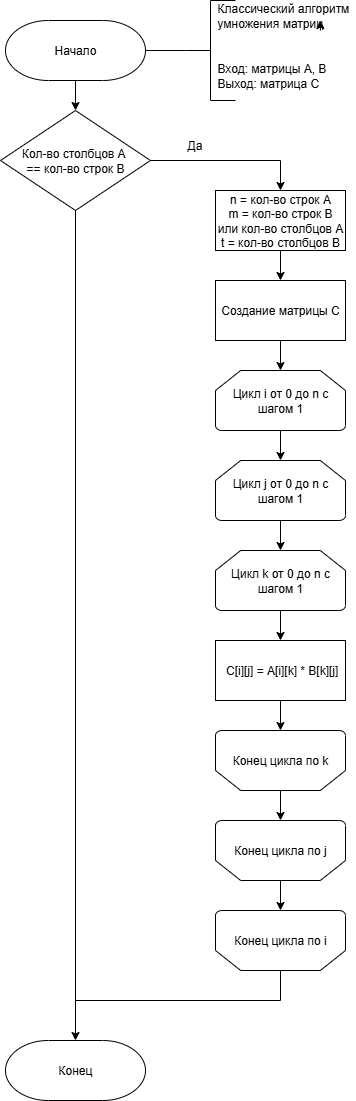

The diagram above was exported from draw.io. Its source (the exported page's mxGraphModel, read from the mxfile embedded in the PNG):
<mxGraphModel dx="2258" dy="914" grid="1" gridSize="10" guides="1" tooltips="1" connect="1" arrows="1" fold="1" page="1" pageScale="1" pageWidth="827" pageHeight="1169" math="0" shadow="0">
  <root>
    <mxCell id="0" />
    <mxCell id="1" parent="0" />
    <mxCell id="brf5Y_Gri1URNSxdDpgb-24" value="" style="edgeStyle=orthogonalEdgeStyle;rounded=0;orthogonalLoop=1;jettySize=auto;html=1;strokeWidth=1;" parent="1" source="brf5Y_Gri1URNSxdDpgb-1" target="brf5Y_Gri1URNSxdDpgb-2" edge="1">
      <mxGeometry relative="1" as="geometry" />
    </mxCell>
    <mxCell id="brf5Y_Gri1URNSxdDpgb-1" value="Начало" style="strokeWidth=1;html=1;shape=mxgraph.flowchart.terminator;whiteSpace=wrap;" parent="1" vertex="1">
      <mxGeometry x="320" y="30" width="140" height="60" as="geometry" />
    </mxCell>
    <mxCell id="brf5Y_Gri1URNSxdDpgb-23" style="edgeStyle=orthogonalEdgeStyle;rounded=0;orthogonalLoop=1;jettySize=auto;html=1;entryX=0.5;entryY=0;entryDx=0;entryDy=0;strokeWidth=1;" parent="1" source="brf5Y_Gri1URNSxdDpgb-2" target="brf5Y_Gri1URNSxdDpgb-3" edge="1">
      <mxGeometry relative="1" as="geometry" />
    </mxCell>
    <mxCell id="brf5Y_Gri1URNSxdDpgb-2" value="Кол-во столбцов А&amp;nbsp;&lt;div&gt;== кол-во строк В&lt;/div&gt;" style="strokeWidth=1;html=1;shape=mxgraph.flowchart.decision;whiteSpace=wrap;" parent="1" vertex="1">
      <mxGeometry x="315" y="120" width="150" height="100" as="geometry" />
    </mxCell>
    <mxCell id="brf5Y_Gri1URNSxdDpgb-15" value="" style="edgeStyle=orthogonalEdgeStyle;rounded=0;orthogonalLoop=1;jettySize=auto;html=1;strokeWidth=1;" parent="1" source="brf5Y_Gri1URNSxdDpgb-3" target="brf5Y_Gri1URNSxdDpgb-6" edge="1">
      <mxGeometry relative="1" as="geometry" />
    </mxCell>
    <mxCell id="brf5Y_Gri1URNSxdDpgb-3" value="n = кол-во строк А&lt;div&gt;m = кол-во строк В&lt;/div&gt;&lt;div&gt;или кол-во столбцов А&lt;/div&gt;&lt;div&gt;t = кол-во столбцов В&lt;/div&gt;" style="rounded=0;whiteSpace=wrap;html=1;strokeWidth=1;" parent="1" vertex="1">
      <mxGeometry x="530" y="200" width="130" height="60" as="geometry" />
    </mxCell>
    <mxCell id="brf5Y_Gri1URNSxdDpgb-16" value="" style="edgeStyle=orthogonalEdgeStyle;rounded=0;orthogonalLoop=1;jettySize=auto;html=1;strokeWidth=1;" parent="1" source="brf5Y_Gri1URNSxdDpgb-6" target="brf5Y_Gri1URNSxdDpgb-7" edge="1">
      <mxGeometry relative="1" as="geometry" />
    </mxCell>
    <mxCell id="brf5Y_Gri1URNSxdDpgb-6" value="Создание матрицы С" style="rounded=0;whiteSpace=wrap;html=1;strokeWidth=1;" parent="1" vertex="1">
      <mxGeometry x="530" y="290" width="130" height="60" as="geometry" />
    </mxCell>
    <mxCell id="brf5Y_Gri1URNSxdDpgb-17" value="" style="edgeStyle=orthogonalEdgeStyle;rounded=0;orthogonalLoop=1;jettySize=auto;html=1;strokeWidth=1;" parent="1" source="brf5Y_Gri1URNSxdDpgb-7" target="brf5Y_Gri1URNSxdDpgb-8" edge="1">
      <mxGeometry relative="1" as="geometry" />
    </mxCell>
    <mxCell id="brf5Y_Gri1URNSxdDpgb-7" value="Цикл i от 0 до n с шагом 1" style="strokeWidth=1;html=1;shape=mxgraph.flowchart.loop_limit;whiteSpace=wrap;" parent="1" vertex="1">
      <mxGeometry x="530" y="380" width="130" height="60" as="geometry" />
    </mxCell>
    <mxCell id="brf5Y_Gri1URNSxdDpgb-18" value="" style="edgeStyle=orthogonalEdgeStyle;rounded=0;orthogonalLoop=1;jettySize=auto;html=1;strokeWidth=1;" parent="1" source="brf5Y_Gri1URNSxdDpgb-8" target="brf5Y_Gri1URNSxdDpgb-9" edge="1">
      <mxGeometry relative="1" as="geometry" />
    </mxCell>
    <mxCell id="brf5Y_Gri1URNSxdDpgb-8" value="Цикл j от 0 до n с шагом 1" style="strokeWidth=1;html=1;shape=mxgraph.flowchart.loop_limit;whiteSpace=wrap;" parent="1" vertex="1">
      <mxGeometry x="530" y="470" width="130" height="60" as="geometry" />
    </mxCell>
    <mxCell id="brf5Y_Gri1URNSxdDpgb-19" value="" style="edgeStyle=orthogonalEdgeStyle;rounded=0;orthogonalLoop=1;jettySize=auto;html=1;strokeWidth=1;" parent="1" source="brf5Y_Gri1URNSxdDpgb-9" target="brf5Y_Gri1URNSxdDpgb-10" edge="1">
      <mxGeometry relative="1" as="geometry" />
    </mxCell>
    <mxCell id="brf5Y_Gri1URNSxdDpgb-9" value="Цикл k от 0 до n с шагом 1" style="strokeWidth=1;html=1;shape=mxgraph.flowchart.loop_limit;whiteSpace=wrap;" parent="1" vertex="1">
      <mxGeometry x="530" y="560" width="130" height="60" as="geometry" />
    </mxCell>
    <mxCell id="brf5Y_Gri1URNSxdDpgb-20" value="" style="edgeStyle=orthogonalEdgeStyle;rounded=0;orthogonalLoop=1;jettySize=auto;html=1;strokeWidth=1;" parent="1" source="brf5Y_Gri1URNSxdDpgb-10" target="brf5Y_Gri1URNSxdDpgb-11" edge="1">
      <mxGeometry relative="1" as="geometry" />
    </mxCell>
    <mxCell id="brf5Y_Gri1URNSxdDpgb-10" value="&amp;nbsp;С[i][j] = A[i][k] * B[k][j]" style="rounded=0;whiteSpace=wrap;html=1;strokeWidth=1;" parent="1" vertex="1">
      <mxGeometry x="530" y="650" width="130" height="60" as="geometry" />
    </mxCell>
    <mxCell id="brf5Y_Gri1URNSxdDpgb-21" value="" style="edgeStyle=orthogonalEdgeStyle;rounded=0;orthogonalLoop=1;jettySize=auto;html=1;strokeWidth=1;" parent="1" source="brf5Y_Gri1URNSxdDpgb-11" target="brf5Y_Gri1URNSxdDpgb-12" edge="1">
      <mxGeometry relative="1" as="geometry" />
    </mxCell>
    <mxCell id="brf5Y_Gri1URNSxdDpgb-11" value="Конец цикла по k" style="strokeWidth=1;html=1;shape=mxgraph.flowchart.loop_limit;whiteSpace=wrap;flipV=1;" parent="1" vertex="1">
      <mxGeometry x="530" y="740" width="130" height="60" as="geometry" />
    </mxCell>
    <mxCell id="brf5Y_Gri1URNSxdDpgb-22" value="" style="edgeStyle=orthogonalEdgeStyle;rounded=0;orthogonalLoop=1;jettySize=auto;html=1;strokeWidth=1;" parent="1" source="brf5Y_Gri1URNSxdDpgb-12" target="brf5Y_Gri1URNSxdDpgb-13" edge="1">
      <mxGeometry relative="1" as="geometry" />
    </mxCell>
    <mxCell id="brf5Y_Gri1URNSxdDpgb-12" value="Конец цикла по j" style="strokeWidth=1;html=1;shape=mxgraph.flowchart.loop_limit;whiteSpace=wrap;flipV=1;" parent="1" vertex="1">
      <mxGeometry x="530" y="830" width="130" height="60" as="geometry" />
    </mxCell>
    <mxCell id="brf5Y_Gri1URNSxdDpgb-28" style="edgeStyle=orthogonalEdgeStyle;rounded=0;orthogonalLoop=1;jettySize=auto;html=1;endArrow=none;endFill=0;strokeWidth=1;" parent="1" source="brf5Y_Gri1URNSxdDpgb-13" edge="1">
      <mxGeometry relative="1" as="geometry">
        <mxPoint x="390" y="1010" as="targetPoint" />
        <Array as="points">
          <mxPoint x="595" y="1010" />
        </Array>
      </mxGeometry>
    </mxCell>
    <mxCell id="brf5Y_Gri1URNSxdDpgb-13" value="Конец цикла по i" style="strokeWidth=1;html=1;shape=mxgraph.flowchart.loop_limit;whiteSpace=wrap;flipV=1;" parent="1" vertex="1">
      <mxGeometry x="530" y="920" width="130" height="60" as="geometry" />
    </mxCell>
    <mxCell id="brf5Y_Gri1URNSxdDpgb-25" value="Конец" style="strokeWidth=1;html=1;shape=mxgraph.flowchart.terminator;whiteSpace=wrap;" parent="1" vertex="1">
      <mxGeometry x="320" y="1050" width="140" height="60" as="geometry" />
    </mxCell>
    <mxCell id="brf5Y_Gri1URNSxdDpgb-26" style="edgeStyle=orthogonalEdgeStyle;rounded=0;orthogonalLoop=1;jettySize=auto;html=1;entryX=0.5;entryY=0;entryDx=0;entryDy=0;entryPerimeter=0;strokeWidth=1;" parent="1" source="brf5Y_Gri1URNSxdDpgb-2" target="brf5Y_Gri1URNSxdDpgb-25" edge="1">
      <mxGeometry relative="1" as="geometry" />
    </mxCell>
    <mxCell id="brf5Y_Gri1URNSxdDpgb-29" value="" style="strokeWidth=1;html=1;shape=mxgraph.flowchart.annotation_2;align=left;labelPosition=right;pointerEvents=1;" parent="1" vertex="1">
      <mxGeometry x="500" y="10" width="50" height="100" as="geometry" />
    </mxCell>
    <mxCell id="brf5Y_Gri1URNSxdDpgb-30" style="edgeStyle=orthogonalEdgeStyle;rounded=0;orthogonalLoop=1;jettySize=auto;html=1;exitX=0;exitY=0.5;exitDx=0;exitDy=0;exitPerimeter=0;entryX=1;entryY=0.5;entryDx=0;entryDy=0;entryPerimeter=0;endArrow=none;endFill=0;strokeWidth=1;" parent="1" source="brf5Y_Gri1URNSxdDpgb-29" target="brf5Y_Gri1URNSxdDpgb-1" edge="1">
      <mxGeometry relative="1" as="geometry" />
    </mxCell>
    <mxCell id="brf5Y_Gri1URNSxdDpgb-32" value="Классический алгоритм умножения матриц" style="text;strokeColor=none;align=left;fillColor=none;html=1;verticalAlign=middle;whiteSpace=wrap;rounded=0;strokeWidth=1;" parent="1" vertex="1">
      <mxGeometry x="530" y="10" width="140" height="30" as="geometry" />
    </mxCell>
    <mxCell id="brf5Y_Gri1URNSxdDpgb-33" style="edgeStyle=orthogonalEdgeStyle;rounded=0;orthogonalLoop=1;jettySize=auto;html=1;exitX=0.75;exitY=1;exitDx=0;exitDy=0;entryX=0.747;entryY=0.667;entryDx=0;entryDy=0;entryPerimeter=0;strokeWidth=1;" parent="1" source="brf5Y_Gri1URNSxdDpgb-32" target="brf5Y_Gri1URNSxdDpgb-32" edge="1">
      <mxGeometry relative="1" as="geometry" />
    </mxCell>
    <mxCell id="brf5Y_Gri1URNSxdDpgb-34" value="Вход: матрицы А, В&lt;div&gt;Выход: матрица С&lt;/div&gt;" style="text;strokeColor=none;align=left;fillColor=none;html=1;verticalAlign=middle;whiteSpace=wrap;rounded=0;strokeWidth=1;" parent="1" vertex="1">
      <mxGeometry x="530" y="70" width="140" height="30" as="geometry" />
    </mxCell>
    <mxCell id="brf5Y_Gri1URNSxdDpgb-35" value="Да" style="text;strokeColor=none;align=left;fillColor=none;html=1;verticalAlign=middle;whiteSpace=wrap;rounded=0;strokeWidth=1;" parent="1" vertex="1">
      <mxGeometry x="500" y="140" width="30" height="30" as="geometry" />
    </mxCell>
  </root>
</mxGraphModel>